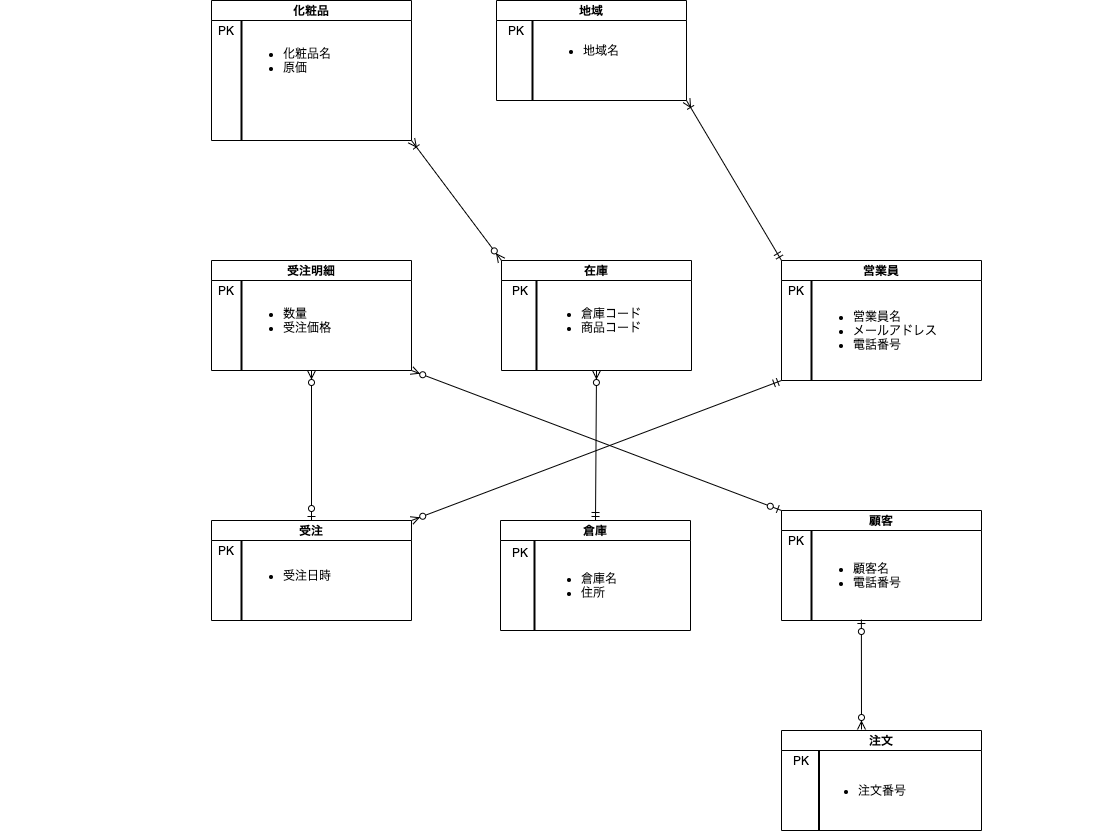

The diagram above was exported from draw.io. Its source (the exported page's mxGraphModel, read from the mxfile embedded in the PNG):
<mxGraphModel dx="2303" dy="1018" grid="1" gridSize="10" guides="1" tooltips="1" connect="1" arrows="1" fold="1" page="1" pageScale="1" pageWidth="827" pageHeight="1169" math="0" shadow="0">
  <root>
    <mxCell id="0" />
    <mxCell id="1" parent="0" />
    <mxCell id="2" value="受注明細" style="swimlane;startSize=20;" vertex="1" parent="1">
      <mxGeometry x="30" y="290" width="200" height="110" as="geometry" />
    </mxCell>
    <mxCell id="23" value="PK" style="text;html=1;strokeColor=none;fillColor=none;align=center;verticalAlign=middle;whiteSpace=wrap;rounded=0;" vertex="1" parent="2">
      <mxGeometry x="-5" y="20" width="40" height="20" as="geometry" />
    </mxCell>
    <mxCell id="45" value="&lt;ul&gt;&lt;li&gt;数量&lt;/li&gt;&lt;li&gt;受注価格&lt;/li&gt;&lt;/ul&gt;" style="text;strokeColor=none;fillColor=none;html=1;whiteSpace=wrap;verticalAlign=middle;overflow=hidden;" vertex="1" parent="2">
      <mxGeometry x="30" y="20" width="100" height="80" as="geometry" />
    </mxCell>
    <mxCell id="3" value="化粧品" style="swimlane;startSize=20;" vertex="1" parent="1">
      <mxGeometry x="30" y="30" width="200" height="140" as="geometry" />
    </mxCell>
    <mxCell id="14" value="" style="line;strokeWidth=2;direction=south;html=1;" vertex="1" parent="3">
      <mxGeometry x="25" y="20" width="10" height="120" as="geometry" />
    </mxCell>
    <mxCell id="22" value="PK" style="text;html=1;strokeColor=none;fillColor=none;align=center;verticalAlign=middle;whiteSpace=wrap;rounded=0;" vertex="1" parent="3">
      <mxGeometry x="-5" y="20" width="40" height="20" as="geometry" />
    </mxCell>
    <mxCell id="48" value="&lt;ul&gt;&lt;li&gt;化粧品名&lt;/li&gt;&lt;li&gt;原価&lt;/li&gt;&lt;/ul&gt;" style="text;strokeColor=none;fillColor=none;html=1;whiteSpace=wrap;verticalAlign=middle;overflow=hidden;" vertex="1" parent="3">
      <mxGeometry x="30" y="20" width="100" height="80" as="geometry" />
    </mxCell>
    <mxCell id="5" value="営業員" style="swimlane;startSize=20;" vertex="1" parent="1">
      <mxGeometry x="600" y="290" width="200" height="120" as="geometry" />
    </mxCell>
    <mxCell id="16" value="" style="line;strokeWidth=2;direction=south;html=1;" vertex="1" parent="5">
      <mxGeometry x="-260" y="20" width="580" height="100" as="geometry" />
    </mxCell>
    <mxCell id="26" value="PK" style="text;html=1;strokeColor=none;fillColor=none;align=center;verticalAlign=middle;whiteSpace=wrap;rounded=0;" vertex="1" parent="5">
      <mxGeometry x="-5" y="20" width="40" height="20" as="geometry" />
    </mxCell>
    <mxCell id="50" value="&lt;ul&gt;&lt;li&gt;営業員名&lt;/li&gt;&lt;li&gt;メールアドレス&lt;/li&gt;&lt;li&gt;電話番号&lt;/li&gt;&lt;/ul&gt;" style="text;strokeColor=none;fillColor=none;html=1;whiteSpace=wrap;verticalAlign=middle;overflow=hidden;" vertex="1" parent="5">
      <mxGeometry x="30" y="20" width="130" height="100" as="geometry" />
    </mxCell>
    <mxCell id="6" value="受注" style="swimlane;startSize=20;" vertex="1" parent="1">
      <mxGeometry x="30" y="550" width="200" height="100" as="geometry" />
    </mxCell>
    <mxCell id="15" value="" style="line;strokeWidth=2;direction=south;html=1;" vertex="1" parent="6">
      <mxGeometry x="25" y="20" width="10" height="80" as="geometry" />
    </mxCell>
    <mxCell id="24" value="PK" style="text;html=1;strokeColor=none;fillColor=none;align=center;verticalAlign=middle;whiteSpace=wrap;rounded=0;" vertex="1" parent="6">
      <mxGeometry x="-5" y="20" width="40" height="20" as="geometry" />
    </mxCell>
    <mxCell id="46" value="&lt;ul&gt;&lt;li&gt;受注日時&lt;/li&gt;&lt;/ul&gt;" style="text;strokeColor=none;fillColor=none;html=1;whiteSpace=wrap;verticalAlign=middle;overflow=hidden;" vertex="1" parent="6">
      <mxGeometry x="30" y="20" width="100" height="70" as="geometry" />
    </mxCell>
    <mxCell id="47" style="edgeStyle=orthogonalEdgeStyle;rounded=0;orthogonalLoop=1;jettySize=auto;html=1;exitX=0.5;exitY=1;exitDx=0;exitDy=0;" edge="1" parent="6" source="46" target="46">
      <mxGeometry relative="1" as="geometry" />
    </mxCell>
    <mxCell id="7" value="顧客" style="swimlane;startSize=20;" vertex="1" parent="1">
      <mxGeometry x="600" y="540" width="200" height="110" as="geometry" />
    </mxCell>
    <mxCell id="18" value="" style="line;strokeWidth=2;direction=south;html=1;" vertex="1" parent="7">
      <mxGeometry x="-95" y="20" width="250" height="90" as="geometry" />
    </mxCell>
    <mxCell id="25" value="PK" style="text;html=1;strokeColor=none;fillColor=none;align=center;verticalAlign=middle;whiteSpace=wrap;rounded=0;" vertex="1" parent="7">
      <mxGeometry y="20" width="30" height="20" as="geometry" />
    </mxCell>
    <mxCell id="51" value="&lt;ul&gt;&lt;li&gt;顧客名&lt;/li&gt;&lt;li&gt;電話番号&lt;/li&gt;&lt;/ul&gt;" style="text;strokeColor=none;fillColor=none;html=1;whiteSpace=wrap;verticalAlign=middle;overflow=hidden;" vertex="1" parent="7">
      <mxGeometry x="30" y="20" width="125" height="90" as="geometry" />
    </mxCell>
    <mxCell id="13" value="" style="line;strokeWidth=2;direction=south;html=1;" vertex="1" parent="1">
      <mxGeometry x="-180" y="310" width="480" height="90" as="geometry" />
    </mxCell>
    <mxCell id="28" value="地域" style="swimlane;startSize=20;" vertex="1" parent="1">
      <mxGeometry x="315" y="30" width="190" height="100" as="geometry" />
    </mxCell>
    <mxCell id="35" value="" style="line;strokeWidth=2;direction=south;html=1;" vertex="1" parent="28">
      <mxGeometry x="31" y="20" width="10" height="80" as="geometry" />
    </mxCell>
    <mxCell id="36" value="PK" style="text;html=1;strokeColor=none;fillColor=none;align=center;verticalAlign=middle;whiteSpace=wrap;rounded=0;" vertex="1" parent="28">
      <mxGeometry x="-10" y="20" width="60" height="20" as="geometry" />
    </mxCell>
    <mxCell id="29" value="倉庫" style="swimlane;startSize=20;" vertex="1" parent="1">
      <mxGeometry x="319" y="550" width="190" height="110" as="geometry" />
    </mxCell>
    <mxCell id="40" value="" style="line;strokeWidth=2;direction=south;html=1;" vertex="1" parent="29">
      <mxGeometry x="29" y="20" width="10" height="90" as="geometry" />
    </mxCell>
    <mxCell id="41" value="PK" style="text;html=1;strokeColor=none;fillColor=none;align=center;verticalAlign=middle;whiteSpace=wrap;rounded=0;" vertex="1" parent="29">
      <mxGeometry x="-10" y="24" width="60" height="16" as="geometry" />
    </mxCell>
    <mxCell id="52" value="&lt;ul&gt;&lt;li&gt;倉庫名&lt;/li&gt;&lt;li&gt;住所&lt;/li&gt;&lt;/ul&gt;" style="text;strokeColor=none;fillColor=none;html=1;whiteSpace=wrap;verticalAlign=middle;overflow=hidden;" vertex="1" parent="29">
      <mxGeometry x="39" y="20" width="121" height="90" as="geometry" />
    </mxCell>
    <mxCell id="30" value="在庫" style="swimlane;startSize=20;" vertex="1" parent="1">
      <mxGeometry x="320" y="290" width="190" height="110" as="geometry" />
    </mxCell>
    <mxCell id="53" value="&lt;ul&gt;&lt;li&gt;倉庫コード&lt;/li&gt;&lt;li&gt;商品コード&lt;/li&gt;&lt;/ul&gt;" style="text;strokeColor=none;fillColor=none;html=1;whiteSpace=wrap;verticalAlign=middle;overflow=hidden;" vertex="1" parent="30">
      <mxGeometry x="38" y="20" width="112" height="80" as="geometry" />
    </mxCell>
    <mxCell id="38" value="" style="line;strokeWidth=2;direction=south;html=1;" vertex="1" parent="1">
      <mxGeometry x="350" y="310" width="10" height="90" as="geometry" />
    </mxCell>
    <mxCell id="39" value="PK" style="text;html=1;strokeColor=none;fillColor=none;align=center;verticalAlign=middle;whiteSpace=wrap;rounded=0;" vertex="1" parent="1">
      <mxGeometry x="319" y="310" width="40" height="20" as="geometry" />
    </mxCell>
    <mxCell id="49" value="&lt;ul&gt;&lt;li&gt;地域名&lt;/li&gt;&lt;/ul&gt;" style="text;strokeColor=none;fillColor=none;html=1;whiteSpace=wrap;verticalAlign=middle;overflow=hidden;" vertex="1" parent="1">
      <mxGeometry x="360" y="50" width="100" height="60" as="geometry" />
    </mxCell>
    <mxCell id="54" value="" style="endArrow=ERmandOne;html=1;entryX=0;entryY=0;entryDx=0;entryDy=0;exitX=1;exitY=1;exitDx=0;exitDy=0;startArrow=ERoneToMany;startFill=0;endFill=0;" edge="1" parent="1" source="28" target="5">
      <mxGeometry width="50" height="50" relative="1" as="geometry">
        <mxPoint x="510" y="220" as="sourcePoint" />
        <mxPoint x="580" y="290" as="targetPoint" />
      </mxGeometry>
    </mxCell>
    <mxCell id="55" value="" style="endArrow=ERmandOne;html=1;exitX=1;exitY=0;exitDx=0;exitDy=0;startArrow=ERzeroToMany;startFill=1;endFill=0;" edge="1" parent="1" source="6">
      <mxGeometry width="50" height="50" relative="1" as="geometry">
        <mxPoint x="210" y="800" as="sourcePoint" />
        <mxPoint x="600" y="410" as="targetPoint" />
        <Array as="points" />
      </mxGeometry>
    </mxCell>
    <mxCell id="56" value="" style="endArrow=ERzeroToMany;html=1;exitX=0.5;exitY=0;exitDx=0;exitDy=0;entryX=0.5;entryY=1;entryDx=0;entryDy=0;startArrow=ERmandOne;startFill=0;endFill=1;" edge="1" parent="1" source="29" target="30">
      <mxGeometry width="50" height="50" relative="1" as="geometry">
        <mxPoint x="370" y="510" as="sourcePoint" />
        <mxPoint x="420" y="460" as="targetPoint" />
      </mxGeometry>
    </mxCell>
    <mxCell id="57" value="" style="endArrow=ERzeroToMany;html=1;exitX=0.5;exitY=0;exitDx=0;exitDy=0;entryX=0.5;entryY=1;entryDx=0;entryDy=0;startArrow=ERzeroToOne;startFill=1;endFill=1;" edge="1" parent="1" source="6" target="2">
      <mxGeometry width="50" height="50" relative="1" as="geometry">
        <mxPoint x="370" y="500" as="sourcePoint" />
        <mxPoint x="420" y="450" as="targetPoint" />
      </mxGeometry>
    </mxCell>
    <mxCell id="58" value="" style="endArrow=ERzeroToMany;html=1;entryX=0;entryY=0;entryDx=0;entryDy=0;exitX=1;exitY=1;exitDx=0;exitDy=0;startArrow=ERoneToMany;startFill=0;endFill=1;" edge="1" parent="1" source="3" target="30">
      <mxGeometry width="50" height="50" relative="1" as="geometry">
        <mxPoint x="360" y="440" as="sourcePoint" />
        <mxPoint x="410" y="390" as="targetPoint" />
      </mxGeometry>
    </mxCell>
    <mxCell id="59" value="" style="endArrow=ERzeroToMany;html=1;entryX=1;entryY=1;entryDx=0;entryDy=0;exitX=0;exitY=0;exitDx=0;exitDy=0;startArrow=ERzeroToOne;startFill=1;endFill=1;" edge="1" parent="1" source="7" target="2">
      <mxGeometry width="50" height="50" relative="1" as="geometry">
        <mxPoint x="380" y="550" as="sourcePoint" />
        <mxPoint x="430" y="500" as="targetPoint" />
      </mxGeometry>
    </mxCell>
    <mxCell id="61" value="注文" style="swimlane;startSize=20;" vertex="1" parent="1">
      <mxGeometry x="600" y="760" width="200" height="100" as="geometry" />
    </mxCell>
    <mxCell id="63" value="" style="line;strokeWidth=2;direction=south;html=1;" vertex="1" parent="61">
      <mxGeometry x="-140" y="20" width="355" height="80" as="geometry" />
    </mxCell>
    <mxCell id="65" value="&lt;ul&gt;&lt;li&gt;注文番号&lt;/li&gt;&lt;/ul&gt;" style="text;strokeColor=none;fillColor=none;html=1;whiteSpace=wrap;verticalAlign=middle;overflow=hidden;" vertex="1" parent="61">
      <mxGeometry x="35" y="20" width="100" height="80" as="geometry" />
    </mxCell>
    <mxCell id="64" value="PK" style="text;html=1;strokeColor=none;fillColor=none;align=center;verticalAlign=middle;whiteSpace=wrap;rounded=0;" vertex="1" parent="1">
      <mxGeometry x="600" y="780" width="40" height="20" as="geometry" />
    </mxCell>
    <mxCell id="66" value="" style="endArrow=ERzeroToOne;html=1;entryX=0.399;entryY=0.989;entryDx=0;entryDy=0;entryPerimeter=0;startArrow=ERzeroToMany;startFill=1;endFill=1;" edge="1" parent="1" target="51">
      <mxGeometry width="50" height="50" relative="1" as="geometry">
        <mxPoint x="680" y="759" as="sourcePoint" />
        <mxPoint x="700" y="660" as="targetPoint" />
      </mxGeometry>
    </mxCell>
  </root>
</mxGraphModel>